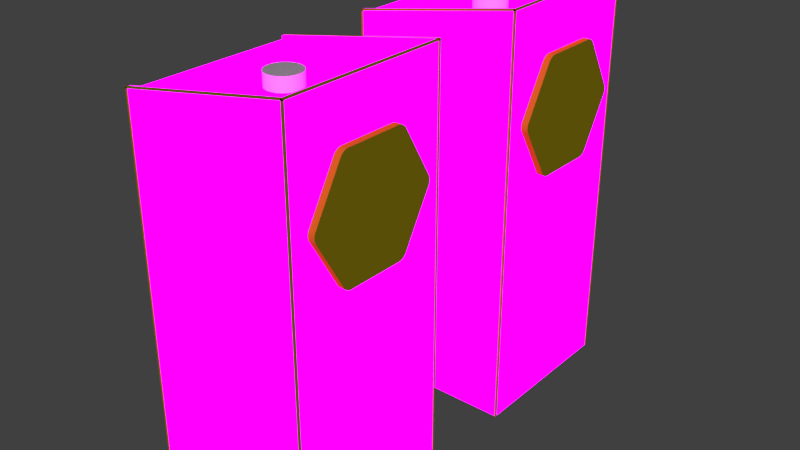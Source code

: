 # Source: podium.blend  (saved by Blender 2.78.0; exported with 4.5.12 LTS)
import bpy
from mathutils import Matrix  # noqa: F401  (used for matrix-valued properties, if any)

bpy.ops.wm.read_factory_settings(use_empty=True)
scene = bpy.context.scene
scene.name = 'Scene'

# ---- collections
col_collection_1 = bpy.data.collections.new('Collection 1'); scene.collection.children.link(col_collection_1)

# ---- images (referenced by path relative to the original .blend; pixels are not part of the script)
import os
ASSET_DIR = os.environ.get("B2B_ASSET_DIR", "")  # directory of the original .blend (textures are referenced by path, not embedded)
HERE = os.path.dirname(os.path.abspath(__file__))  # packed textures are extracted next to this script under _unpacked/

def load_image(name, relpath, width, height, colorspace="sRGB"):
    """Load a texture the original file referenced (path relative to the .blend, or extracted next to this script)."""
    p = next((c for c in (os.path.join(HERE, relpath), os.path.join(ASSET_DIR, relpath)) if relpath and os.path.exists(c)), "")
    if p:
        img = bpy.data.images.load(p, check_existing=True)
        img.name = name
    else:  # same state as the original file: an image datablock whose file is absent (Cycles renders it pink)
        img = bpy.data.images.new(name, width, height)
        img.source = "FILE"
        img.filepath = "//" + (relpath or name)
    img.colorspace_settings.name = colorspace
    return img
img_hilight = load_image('HiLight', 'lit3.png', 1024, 1024, 'sRGB')

# ---- materials (node trees are filled in below, after node groups)
mat_gold_001 = bpy.data.materials.new('Gold.001')
mat_gold_001.alpha_threshold = 0.0
mat_gold_001.diffuse_color = (0.4452, 0.3467, 0.01161, 1.0)
mat_gold_001.roughness = 0.5
mat_light = bpy.data.materials.new('Light')
mat_light.alpha_threshold = 0.0
mat_light.roughness = 0.5
mat_gold = bpy.data.materials.new('Gold')
mat_gold.alpha_threshold = 0.0
mat_gold.diffuse_color = (0.4452, 0.3467, 0.01161, 1.0)
mat_gold.roughness = 0.5

# ---- material node trees
mat_light.use_nodes = True; mat_light.node_tree.nodes.clear()
_N = mat_light.node_tree.nodes; _L = mat_light.node_tree.links
n0 = _N.new('ShaderNodeOutputMaterial'); n0.name = 'Material Output'; n0.location = (389, 319)
n1 = _N.new('ShaderNodeBsdfDiffuse'); n1.name = 'Diffuse BSDF'; n1.location = (153, 307)
n2 = _N.new('ShaderNodeEmission'); n2.name = 'Emission'; n2.location = (109, 447)
n2.inputs[1].default_value = 2.8
n3 = _N.new('ShaderNodeTexImage'); n3.name = 'Image Texture'; n3.location = (-152, 409)
n3.width = 140
n3.image = img_hilight
_L.new(n3.outputs[0], n2.inputs[0])
_L.new(n2.outputs[0], n0.inputs[0])
n0.is_active_output = True

# ---- world
world_world = bpy.data.worlds.new('World'); scene.world = world_world
world_world.color = (0.05088, 0.05088, 0.05088)
world_world.use_sun_shadow = False
world_world.sun_shadow_jitter_overblur = 0.0
world_world.cycles.sampling_method = 'MANUAL'

# ---- lights
light_lamp = bpy.data.lights.new('Lamp', 'SUN')
light_lamp.transmission_factor = 0.0
light_lamp.cutoff_distance = 30.0
light_lamp.angle = 0.1993
light_lamp.energy = 1.0
light_lamp.shadow_buffer_clip_start = 1.001
light_lamp.shadow_soft_size = 0.1
light_lamp.shadow_cascade_max_distance = 1000.0

# ---- meshes
me_cylinder_003 = bpy.data.meshes.new('Cylinder.003')
me_cylinder_003.from_pydata([(-0.06777, 0.9609, -1.0), (0.06777, 0.9609, -1.0), (-0.04792, 0.9697, -1.0), (-0.0248, 0.9752, -1.0), (3.725e-09, 0.9771, -1.0), (0.0248, 0.9752, -1.0), (0.04792, 0.9697, -1.0), (0.06777, 0.9609, 1.0), (-0.06777, 0.9609, 1.0), (0.04792, 0.9697, 1.0), (0.0248, 0.9752, 1.0), (3.725e-09, 0.9771, 1.0), (-0.0248, 0.9752, 1.0), (-0.04792, 0.9697, 1.0), (0.7983, 0.5391, -1.0), (0.866, 0.4217, -1.0), (0.8158, 0.5263, -1.0), (0.8321, 0.5091, -1.0), (0.8462, 0.4885, -1.0), (0.8569, 0.4661, -1.0), (0.8637, 0.4433, -1.0), (0.866, 0.4217, 1.0), (0.7983, 0.5391, 1.0), (0.8637, 0.4433, 1.0), (0.8569, 0.4661, 1.0), (0.8462, 0.4885, 1.0), (0.8321, 0.5091, 1.0), (0.8158, 0.5263, 1.0), (0.866, -0.4217, -1.0), (0.7983, -0.5391, -1.0), (0.8637, -0.4433, -1.0), (0.8569, -0.4661, -1.0), (0.8462, -0.4885, -1.0), (0.8321, -0.5091, -1.0), (0.8158, -0.5263, -1.0), (0.7983, -0.5391, 1.0), (0.866, -0.4217, 1.0), (0.8158, -0.5263, 1.0), (0.8321, -0.5091, 1.0), (0.8462, -0.4885, 1.0), (0.8569, -0.4661, 1.0), (0.8637, -0.4433, 1.0), (0.06777, -0.9609, -1.0), (-0.06777, -0.9609, -1.0), (0.04792, -0.9697, -1.0), (0.0248, -0.9752, -1.0), (-8.394e-08, -0.9771, -1.0), (-0.02481, -0.9752, -1.0), (-0.04792, -0.9697, -1.0), (-0.06777, -0.9609, 1.0), (0.06777, -0.9609, 1.0), (-0.04792, -0.9697, 1.0), (-0.02481, -0.9752, 1.0), (-8.767e-08, -0.9771, 1.0), (0.0248, -0.9752, 1.0), (0.04792, -0.9697, 1.0), (-0.7983, -0.5391, -1.0), (-0.866, -0.4217, -1.0), (-0.8158, -0.5263, -1.0), (-0.8321, -0.5091, -1.0), (-0.8462, -0.4885, -1.0), (-0.8569, -0.4661, -1.0), (-0.8637, -0.4433, -1.0), (-0.866, -0.4217, 1.0), (-0.7983, -0.5391, 1.0), (-0.8637, -0.4433, 1.0), (-0.8569, -0.4661, 1.0), (-0.8462, -0.4885, 1.0), (-0.8321, -0.5091, 1.0), (-0.8158, -0.5263, 1.0), (-0.866, 0.4217, -1.0), (-0.7983, 0.5391, -1.0), (-0.8637, 0.4433, -1.0), (-0.8569, 0.4661, -1.0), (-0.8462, 0.4885, -1.0), (-0.8321, 0.5091, -1.0), (-0.8158, 0.5263, -1.0), (-0.7983, 0.5391, 1.0), (-0.866, 0.4217, 1.0), (-0.8158, 0.5263, 1.0), (-0.8321, 0.5091, 1.0), (-0.8462, 0.4885, 1.0), (-0.8569, 0.4661, 1.0), (-0.8637, 0.4433, 1.0)], [], [(71, 77, 8, 0), (29, 35, 50, 42), (43, 49, 64, 56), (57, 63, 78, 70), (15, 21, 36, 28), (21, 23, 24, 25, 26, 27, 22, 7, 9, 10, 11, 12, 13, 8, 77, 79, 80, 81, 82, 83, 78, 63, 65, 66, 67, 68, 69, 64, 49, 51, 52, 53, 54, 55, 50, 35, 37, 38, 39, 40, 41, 36), (1, 7, 22, 14), (0, 8, 13, 2), (2, 13, 12, 3), (3, 12, 11, 4), (4, 11, 10, 5), (5, 10, 9, 6), (6, 9, 7, 1), (21, 15, 20, 23), (23, 20, 19, 24), (24, 19, 18, 25), (25, 18, 17, 26), (26, 17, 16, 27), (27, 16, 14, 22), (35, 29, 34, 37), (37, 34, 33, 38), (38, 33, 32, 39), (39, 32, 31, 40), (40, 31, 30, 41), (41, 30, 28, 36), (49, 43, 48, 51), (51, 48, 47, 52), (52, 47, 46, 53), (53, 46, 45, 54), (54, 45, 44, 55), (55, 44, 42, 50), (63, 57, 62, 65), (65, 62, 61, 66), (66, 61, 60, 67), (67, 60, 59, 68), (68, 59, 58, 69), (69, 58, 56, 64), (77, 71, 76, 79), (79, 76, 75, 80), (80, 75, 74, 81), (81, 74, 73, 82), (82, 73, 72, 83), (83, 72, 70, 78), (0, 2, 3, 4, 5, 6, 1, 14, 16, 17, 18, 19, 20, 15, 28, 30, 31, 32, 33, 34, 29, 42, 44, 45, 46, 47, 48, 43, 56, 58, 59, 60, 61, 62, 57, 70, 72, 73, 74, 75, 76, 71)])
me_cylinder_003.materials.append(mat_gold_001)
me_cylinder_003.use_remesh_preserve_volume = False
me_cylinder_003.use_remesh_preserve_attributes = False
me_cylinder_003.use_mirror_vertex_groups = False
me_cylinder_003.update()
me_cube_018 = bpy.data.meshes.new('Cube.018')
me_cube_018.from_pydata([(-1.0, -1.0, -1.0), (-1.0, -1.0, 1.25), (-1.0, 1.0, -1.0), (-1.0, 1.0, 1.25), (1.0, -1.0, -1.0), (1.0, -1.0, 1.25), (1.0, 1.0, -1.0), (1.0, 1.0, 1.25), (0.96, -1.0, 1.25), (0.96, -1.0, 1.45), (0.96, 1.0, 1.25), (0.96, 1.0, 1.45), (1.0, -1.0, 1.25), (1.0, -1.0, 1.45), (1.0, 1.0, 1.25), (1.0, 1.0, 1.45), (-1.0, 0.96, 1.25), (-1.0, 0.96, 1.27), (-1.0, 1.0, 1.25), (-1.0, 1.0, 1.27), (0.96, 0.96, 1.25), (0.96, 0.96, 1.45), (0.96, 1.0, 1.25), (0.96, 1.0, 1.45), (-1.0, -1.0, 1.25), (-1.0, -1.0, 1.27), (-1.0, -0.96, 1.25), (-1.0, -0.96, 1.27), (0.96, -1.0, 1.25), (0.96, -1.0, 1.45), (0.96, -0.96, 1.25), (0.96, -0.96, 1.45)], [], [(0, 1, 3, 2), (2, 6, 4, 0), (7, 3, 1, 5), (8, 9, 11, 10), (4, 6, 15, 13), (10, 14, 12, 8), (15, 11, 9, 13), (16, 17, 19, 18), (6, 2, 19, 15), (22, 23, 21, 20), (20, 21, 17, 16), (18, 22, 20, 16), (23, 19, 17, 21), (24, 25, 27, 26), (26, 27, 31, 30), (30, 31, 29, 28), (26, 30, 28, 24), (31, 27, 25, 29), (0, 4, 13, 25)])
me_cube_018.polygons.foreach_set('material_index', [0, 0, 0, 1, 0, 1, 1, 2, 1, 2, 2, 2, 2, 3, 3, 3, 3, 3, 0])
_uv = me_cube_018.uv_layers.new(name='UVMap')
_uv.uv.foreach_set('vector', [0.6579, 0.3431, 0.6579, 0.0146, 0.9503, 0.0146, 0.9503, 0.3431, 0.9503, 0.6642, 0.6579, 0.6642, 0.6579, 0.3723, 0.9503, 0.3723, 0.6287, 0.6934, 0.3366, 0.6934, 0.3366, 0.4015, 0.6287, 0.4015, 0.6871, 0.9854, 0.6579, 0.9854, 0.6579, 0.6934, 0.6871, 0.6934, 0.307, 0.3723, 0.01462, 0.3723, 0.01462, 0.0146, 0.307, 0.0146, 0.9795, 0.0146, 0.9854, 0.0146, 0.9854, 0.3066, 0.9795, 0.3066, 0.9795, 0.3358, 0.9854, 0.3358, 0.9854, 0.6277, 0.9795, 0.6277, 0.4418, 0.7285, 0.4389, 0.7285, 0.4389, 0.7226, 0.4418, 0.7226, 0.6287, 0.3723, 0.3363, 0.3723, 0.3363, 0.04088, 0.6287, 0.0146, 0.3775, 0.7226, 0.3775, 0.7518, 0.3717, 0.7518, 0.3717, 0.7226, 0.7749, 0.6934, 0.8041, 0.6934, 0.7778, 0.9796, 0.7749, 0.9796, 0.9386, 0.9796, 0.9386, 0.6934, 0.9444, 0.6934, 0.9444, 0.9796, 0.8392, 0.6934, 0.8392, 0.9805, 0.8333, 0.9805, 0.8333, 0.6934, 0.4097, 0.7285, 0.4067, 0.7285, 0.4067, 0.7226, 0.4097, 0.7226, 0.7456, 0.9796, 0.7427, 0.9796, 0.7164, 0.6934, 0.7456, 0.6934, 0.3366, 0.7518, 0.3366, 0.7226, 0.3424, 0.7226, 0.3424, 0.7518, 0.9094, 0.6934, 0.9094, 0.9796, 0.9035, 0.9796, 0.9035, 0.6934, 0.8684, 0.9805, 0.8684, 0.6934, 0.8743, 0.6934, 0.8743, 0.9805, 0.307, 0.7591, 0.01462, 0.7591, 0.01462, 0.4015, 0.307, 0.4277])
me_cube_018.materials.append(mat_light)
me_cube_018.materials.append(mat_light)
me_cube_018.materials.append(mat_light)
me_cube_018.materials.append(mat_light)
me_cube_018.use_remesh_preserve_volume = False
me_cube_018.use_remesh_preserve_attributes = False
me_cube_018.use_mirror_vertex_groups = False
me_cube_018.update()
me_cube_017 = bpy.data.meshes.new('Cube.017')
me_cube_017.from_pydata([(-1.0, -1.0, -1.0), (-1.0, -1.0, 1.0), (-1.0, 1.0, -1.0), (-1.0, 1.0, 1.0), (1.0, -1.0, -1.0), (1.0, -1.0, 1.0), (1.0, 1.0, -1.0), (1.0, 1.0, 1.0)], [], [(0, 1, 3, 2), (2, 3, 7, 6), (6, 7, 5, 4), (4, 5, 1, 0), (2, 6, 4, 0), (7, 3, 1, 5)])
me_cube_017.materials.append(mat_gold)
me_cube_017.use_remesh_preserve_volume = False
me_cube_017.use_remesh_preserve_attributes = False
me_cube_017.use_mirror_vertex_groups = False
me_cube_017.update()
me_cube_016 = bpy.data.meshes.new('Cube.016')
me_cube_016.from_pydata([(-1.0, -1.0, -1.0), (-1.0, -1.0, 1.0), (-1.0, 1.0, -1.0), (-1.0, 1.0, 1.0), (1.0, -1.0, -1.0), (1.0, -1.0, 1.0), (1.0, 1.0, -1.0), (1.0, 1.0, 1.0)], [], [(0, 1, 3, 2), (2, 3, 7, 6), (6, 7, 5, 4), (4, 5, 1, 0), (2, 6, 4, 0), (7, 3, 1, 5)])
me_cube_016.materials.append(mat_gold)
me_cube_016.use_remesh_preserve_volume = False
me_cube_016.use_remesh_preserve_attributes = False
me_cube_016.use_mirror_vertex_groups = False
me_cube_016.update()
me_cube_015 = bpy.data.meshes.new('Cube.015')
me_cube_015.from_pydata([(-1.0, -1.0, -1.0), (-1.0, -1.0, 1.0), (-1.0, 1.0, -1.0), (-1.0, 1.0, 1.0), (1.0, -1.0, -1.0), (1.0, -1.0, 1.0), (1.0, 1.0, -1.0), (1.0, 1.0, 1.0)], [], [(0, 1, 3, 2), (2, 3, 7, 6), (6, 7, 5, 4), (4, 5, 1, 0), (2, 6, 4, 0), (7, 3, 1, 5)])
me_cube_015.materials.append(mat_gold)
me_cube_015.use_remesh_preserve_volume = False
me_cube_015.use_remesh_preserve_attributes = False
me_cube_015.use_mirror_vertex_groups = False
me_cube_015.update()
me_cube_014 = bpy.data.meshes.new('Cube.014')
me_cube_014.from_pydata([(-1.0, -1.0, -1.0), (-1.0, -1.0, 1.0), (-1.0, 1.0, -1.0), (-1.0, 1.0, 1.0), (1.0, -1.0, -1.0), (1.0, -1.0, 1.0), (1.0, 1.0, -1.0), (1.0, 1.0, 1.0)], [], [(0, 1, 3, 2), (2, 3, 7, 6), (6, 7, 5, 4), (4, 5, 1, 0), (2, 6, 4, 0), (7, 3, 1, 5)])
me_cube_014.materials.append(mat_gold)
me_cube_014.use_remesh_preserve_volume = False
me_cube_014.use_remesh_preserve_attributes = False
me_cube_014.use_mirror_vertex_groups = False
me_cube_014.update()
me_cube_013 = bpy.data.meshes.new('Cube.013')
me_cube_013.from_pydata([(-1.0, -1.0, -1.0), (-1.0, -1.0, 1.0), (-1.0, 1.0, -1.0), (-1.0, 1.0, 1.0), (1.0, -1.0, -1.0), (1.0, -1.0, 1.0), (1.0, 1.0, -1.0), (1.0, 1.0, 1.0)], [], [(0, 1, 3, 2), (2, 3, 7, 6), (6, 7, 5, 4), (4, 5, 1, 0), (2, 6, 4, 0), (7, 3, 1, 5)])
me_cube_013.materials.append(mat_gold)
me_cube_013.use_remesh_preserve_volume = False
me_cube_013.use_remesh_preserve_attributes = False
me_cube_013.use_mirror_vertex_groups = False
me_cube_013.update()
me_cube_012 = bpy.data.meshes.new('Cube.012')
me_cube_012.from_pydata([(-1.0, -1.0, -1.0), (-1.0, -1.0, 1.0), (-1.0, 1.0, -1.0), (-1.0, 1.0, 1.0), (1.0, -1.0, -1.0), (1.0, -1.0, 1.0), (1.0, 1.0, -1.0), (1.0, 1.0, 1.0)], [], [(0, 1, 3, 2), (2, 3, 7, 6), (6, 7, 5, 4), (4, 5, 1, 0), (2, 6, 4, 0), (7, 3, 1, 5)])
me_cube_012.materials.append(mat_gold)
me_cube_012.use_remesh_preserve_volume = False
me_cube_012.use_remesh_preserve_attributes = False
me_cube_012.use_mirror_vertex_groups = False
me_cube_012.update()
me_cube_011 = bpy.data.meshes.new('Cube.011')
me_cube_011.from_pydata([(-1.0, -1.0, -1.0), (-1.0, -1.0, 1.0), (-1.0, 1.0, -1.0), (-1.0, 1.0, 1.0), (1.0, -1.0, -1.0), (1.0, -1.0, 1.0), (1.0, 1.0, -1.0), (1.0, 1.0, 1.0)], [], [(0, 1, 3, 2), (2, 3, 7, 6), (6, 7, 5, 4), (4, 5, 1, 0), (2, 6, 4, 0), (7, 3, 1, 5)])
me_cube_011.materials.append(mat_gold)
me_cube_011.use_remesh_preserve_volume = False
me_cube_011.use_remesh_preserve_attributes = False
me_cube_011.use_mirror_vertex_groups = False
me_cube_011.update()
me_cylinder_001 = bpy.data.meshes.new('Cylinder.001')
me_cylinder_001.from_pydata([(0.0, 1.0, -1.0), (0.0, 1.0, 1.0), (0.1951, 0.9808, -1.0), (0.1951, 0.9808, 1.0), (0.3827, 0.9239, -1.0), (0.3827, 0.9239, 1.0), (0.5556, 0.8315, -1.0), (0.5556, 0.8315, 1.0), (0.7071, 0.7071, -1.0), (0.7071, 0.7071, 1.0), (0.8315, 0.5556, -1.0), (0.8315, 0.5556, 1.0), (0.9239, 0.3827, -1.0), (0.9239, 0.3827, 1.0), (0.9808, 0.1951, -1.0), (0.9808, 0.1951, 1.0), (1.0, 7.55e-08, -1.0), (1.0, 7.55e-08, 1.0), (0.9808, -0.1951, -1.0), (0.9808, -0.1951, 1.0), (0.9239, -0.3827, -1.0), (0.9239, -0.3827, 1.0), (0.8315, -0.5556, -1.0), (0.8315, -0.5556, 1.0), (0.7071, -0.7071, -1.0), (0.7071, -0.7071, 1.0), (0.5556, -0.8315, -1.0), (0.5556, -0.8315, 1.0), (0.3827, -0.9239, -1.0), (0.3827, -0.9239, 1.0), (0.1951, -0.9808, -1.0), (0.1951, -0.9808, 1.0), (-3.258e-07, -1.0, -1.0), (-3.258e-07, -1.0, 1.0), (-0.1951, -0.9808, -1.0), (-0.1951, -0.9808, 1.0), (-0.3827, -0.9239, -1.0), (-0.3827, -0.9239, 1.0), (-0.5556, -0.8315, -1.0), (-0.5556, -0.8315, 1.0), (-0.7071, -0.7071, -1.0), (-0.7071, -0.7071, 1.0), (-0.8315, -0.5556, -1.0), (-0.8315, -0.5556, 1.0), (-0.9239, -0.3827, -1.0), (-0.9239, -0.3827, 1.0), (-0.9808, -0.1951, -1.0), (-0.9808, -0.1951, 1.0), (-1.0, 9.656e-07, -1.0), (-1.0, 9.656e-07, 1.0), (-0.9808, 0.1951, -1.0), (-0.9808, 0.1951, 1.0), (-0.9239, 0.3827, -1.0), (-0.9239, 0.3827, 1.0), (-0.8315, 0.5556, -1.0), (-0.8315, 0.5556, 1.0), (-0.7071, 0.7071, -1.0), (-0.7071, 0.7071, 1.0), (-0.5556, 0.8315, -1.0), (-0.5556, 0.8315, 1.0), (-0.3827, 0.9239, -1.0), (-0.3827, 0.9239, 1.0), (-0.1951, 0.9808, -1.0), (-0.1951, 0.9808, 1.0)], [], [(0, 1, 3, 2), (2, 3, 5, 4), (4, 5, 7, 6), (6, 7, 9, 8), (8, 9, 11, 10), (10, 11, 13, 12), (12, 13, 15, 14), (14, 15, 17, 16), (16, 17, 19, 18), (18, 19, 21, 20), (20, 21, 23, 22), (22, 23, 25, 24), (24, 25, 27, 26), (26, 27, 29, 28), (28, 29, 31, 30), (30, 31, 33, 32), (32, 33, 35, 34), (34, 35, 37, 36), (36, 37, 39, 38), (38, 39, 41, 40), (40, 41, 43, 42), (42, 43, 45, 44), (44, 45, 47, 46), (46, 47, 49, 48), (48, 49, 51, 50), (50, 51, 53, 52), (52, 53, 55, 54), (54, 55, 57, 56), (56, 57, 59, 58), (58, 59, 61, 60), (3, 1, 63, 61, 59, 57, 55, 53, 51, 49, 47, 45, 43, 41, 39, 37, 35, 33, 31, 29, 27, 25, 23, 21, 19, 17, 15, 13, 11, 9, 7, 5), (60, 61, 63, 62), (62, 63, 1, 0), (0, 2, 4, 6, 8, 10, 12, 14, 16, 18, 20, 22, 24, 26, 28, 30, 32, 34, 36, 38, 40, 42, 44, 46, 48, 50, 52, 54, 56, 58, 60, 62)])
me_cylinder_001.use_remesh_preserve_volume = False
me_cylinder_001.use_remesh_preserve_attributes = False
me_cylinder_001.use_mirror_vertex_groups = False
me_cylinder_001.update()
me_cylinder = bpy.data.meshes.new('Cylinder')
me_cylinder.from_pydata([(0.0, 1.0, -1.0), (0.0, 1.0, 1.0), (0.1951, 0.9808, -1.0), (0.1951, 0.9808, 1.0), (0.3827, 0.9239, -1.0), (0.3827, 0.9239, 1.0), (0.5556, 0.8315, -1.0), (0.5556, 0.8315, 1.0), (0.7071, 0.7071, -1.0), (0.7071, 0.7071, 1.0), (0.8315, 0.5556, -1.0), (0.8315, 0.5556, 1.0), (0.9239, 0.3827, -1.0), (0.9239, 0.3827, 1.0), (0.9808, 0.1951, -1.0), (0.9808, 0.1951, 1.0), (1.0, 7.55e-08, -1.0), (1.0, 7.55e-08, 1.0), (0.9808, -0.1951, -1.0), (0.9808, -0.1951, 1.0), (0.9239, -0.3827, -1.0), (0.9239, -0.3827, 1.0), (0.8315, -0.5556, -1.0), (0.8315, -0.5556, 1.0), (0.7071, -0.7071, -1.0), (0.7071, -0.7071, 1.0), (0.5556, -0.8315, -1.0), (0.5556, -0.8315, 1.0), (0.3827, -0.9239, -1.0), (0.3827, -0.9239, 1.0), (0.1951, -0.9808, -1.0), (0.1951, -0.9808, 1.0), (-3.258e-07, -1.0, -1.0), (-3.258e-07, -1.0, 1.0), (-0.1951, -0.9808, -1.0), (-0.1951, -0.9808, 1.0), (-0.3827, -0.9239, -1.0), (-0.3827, -0.9239, 1.0), (-0.5556, -0.8315, -1.0), (-0.5556, -0.8315, 1.0), (-0.7071, -0.7071, -1.0), (-0.7071, -0.7071, 1.0), (-0.8315, -0.5556, -1.0), (-0.8315, -0.5556, 1.0), (-0.9239, -0.3827, -1.0), (-0.9239, -0.3827, 1.0), (-0.9808, -0.1951, -1.0), (-0.9808, -0.1951, 1.0), (-1.0, 9.656e-07, -1.0), (-1.0, 9.656e-07, 1.0), (-0.9808, 0.1951, -1.0), (-0.9808, 0.1951, 1.0), (-0.9239, 0.3827, -1.0), (-0.9239, 0.3827, 1.0), (-0.8315, 0.5556, -1.0), (-0.8315, 0.5556, 1.0), (-0.7071, 0.7071, -1.0), (-0.7071, 0.7071, 1.0), (-0.5556, 0.8315, -1.0), (-0.5556, 0.8315, 1.0), (-0.3827, 0.9239, -1.0), (-0.3827, 0.9239, 1.0), (-0.1951, 0.9808, -1.0), (-0.1951, 0.9808, 1.0)], [], [(0, 1, 3, 2), (2, 3, 5, 4), (4, 5, 7, 6), (6, 7, 9, 8), (8, 9, 11, 10), (10, 11, 13, 12), (12, 13, 15, 14), (14, 15, 17, 16), (16, 17, 19, 18), (18, 19, 21, 20), (20, 21, 23, 22), (22, 23, 25, 24), (24, 25, 27, 26), (26, 27, 29, 28), (28, 29, 31, 30), (30, 31, 33, 32), (32, 33, 35, 34), (34, 35, 37, 36), (36, 37, 39, 38), (38, 39, 41, 40), (40, 41, 43, 42), (42, 43, 45, 44), (44, 45, 47, 46), (46, 47, 49, 48), (48, 49, 51, 50), (50, 51, 53, 52), (52, 53, 55, 54), (54, 55, 57, 56), (56, 57, 59, 58), (58, 59, 61, 60), (3, 1, 63, 61, 59, 57, 55, 53, 51, 49, 47, 45, 43, 41, 39, 37, 35, 33, 31, 29, 27, 25, 23, 21, 19, 17, 15, 13, 11, 9, 7, 5), (60, 61, 63, 62), (62, 63, 1, 0), (0, 2, 4, 6, 8, 10, 12, 14, 16, 18, 20, 22, 24, 26, 28, 30, 32, 34, 36, 38, 40, 42, 44, 46, 48, 50, 52, 54, 56, 58, 60, 62)])
me_cylinder.use_remesh_preserve_volume = False
me_cylinder.use_remesh_preserve_attributes = False
me_cylinder.use_mirror_vertex_groups = False
me_cylinder.update()
me_cube_010 = bpy.data.meshes.new('Cube.010')
me_cube_010.from_pydata([(-1.0, -1.0, -1.0), (-1.0, -1.0, 1.0), (-1.0, 1.0, -1.0), (-1.0, 1.0, 1.0), (1.0, -1.0, -1.0), (1.0, -1.0, 1.0), (1.0, 1.0, -1.0), (1.0, 1.0, 1.0)], [], [(0, 1, 3, 2), (2, 3, 7, 6), (6, 7, 5, 4), (4, 5, 1, 0), (2, 6, 4, 0), (7, 3, 1, 5)])
me_cube_010.materials.append(mat_gold)
me_cube_010.use_remesh_preserve_volume = False
me_cube_010.use_remesh_preserve_attributes = False
me_cube_010.use_mirror_vertex_groups = False
me_cube_010.update()
me_cube_009 = bpy.data.meshes.new('Cube.009')
me_cube_009.from_pydata([(-1.0, -1.0, -1.0), (-1.0, -1.0, 1.0), (-1.0, 1.0, -1.0), (-1.0, 1.0, 1.0), (1.0, -1.0, -1.0), (1.0, -1.0, 1.0), (1.0, 1.0, -1.0), (1.0, 1.0, 1.0)], [], [(0, 1, 3, 2), (2, 3, 7, 6), (6, 7, 5, 4), (4, 5, 1, 0), (2, 6, 4, 0), (7, 3, 1, 5)])
me_cube_009.materials.append(mat_gold)
me_cube_009.use_remesh_preserve_volume = False
me_cube_009.use_remesh_preserve_attributes = False
me_cube_009.use_mirror_vertex_groups = False
me_cube_009.update()
me_cube_008 = bpy.data.meshes.new('Cube.008')
me_cube_008.from_pydata([(-1.0, -1.0, -1.0), (-1.0, -1.0, 1.0), (-1.0, 1.0, -1.0), (-1.0, 1.0, 1.0), (1.0, -1.0, -1.0), (1.0, -1.0, 1.0), (1.0, 1.0, -1.0), (1.0, 1.0, 1.0)], [], [(0, 1, 3, 2), (2, 3, 7, 6), (6, 7, 5, 4), (4, 5, 1, 0), (2, 6, 4, 0), (7, 3, 1, 5)])
me_cube_008.materials.append(mat_gold)
me_cube_008.use_remesh_preserve_volume = False
me_cube_008.use_remesh_preserve_attributes = False
me_cube_008.use_mirror_vertex_groups = False
me_cube_008.update()
me_cube_007 = bpy.data.meshes.new('Cube.007')
me_cube_007.from_pydata([(-1.0, -1.0, -1.0), (-1.0, -1.0, 1.0), (-1.0, 1.0, -1.0), (-1.0, 1.0, 1.0), (1.0, -1.0, -1.0), (1.0, -1.0, 1.0), (1.0, 1.0, -1.0), (1.0, 1.0, 1.0)], [], [(0, 1, 3, 2), (2, 3, 7, 6), (6, 7, 5, 4), (4, 5, 1, 0), (2, 6, 4, 0), (7, 3, 1, 5)])
me_cube_007.materials.append(mat_gold)
me_cube_007.use_remesh_preserve_volume = False
me_cube_007.use_remesh_preserve_attributes = False
me_cube_007.use_mirror_vertex_groups = False
me_cube_007.update()
me_cube_002 = bpy.data.meshes.new('Cube.002')
me_cube_002.from_pydata([(-1.0, -1.0, -1.0), (-1.0, -1.0, 1.0), (-1.0, 1.0, -1.0), (-1.0, 1.0, 1.0), (1.0, -1.0, -1.0), (1.0, -1.0, 1.0), (1.0, 1.0, -1.0), (1.0, 1.0, 1.0)], [], [(0, 1, 3, 2), (2, 3, 7, 6), (6, 7, 5, 4), (4, 5, 1, 0), (2, 6, 4, 0), (7, 3, 1, 5)])
me_cube_002.materials.append(mat_gold)
me_cube_002.use_remesh_preserve_volume = False
me_cube_002.use_remesh_preserve_attributes = False
me_cube_002.use_mirror_vertex_groups = False
me_cube_002.update()
me_cube_001 = bpy.data.meshes.new('Cube.001')
me_cube_001.from_pydata([(-1.0, -1.0, -1.0), (-1.0, -1.0, 1.0), (-1.0, 1.0, -1.0), (-1.0, 1.0, 1.0), (1.0, -1.0, -1.0), (1.0, -1.0, 1.0), (1.0, 1.0, -1.0), (1.0, 1.0, 1.0)], [], [(0, 1, 3, 2), (2, 3, 7, 6), (6, 7, 5, 4), (4, 5, 1, 0), (2, 6, 4, 0), (7, 3, 1, 5)])
me_cube_001.materials.append(mat_gold)
me_cube_001.use_remesh_preserve_volume = False
me_cube_001.use_remesh_preserve_attributes = False
me_cube_001.use_mirror_vertex_groups = False
me_cube_001.update()
me_cube = bpy.data.meshes.new('Cube')
me_cube.from_pydata([(-1.0, -1.0, -1.0), (-1.0, -1.0, 1.0), (-1.0, 1.0, -1.0), (-1.0, 1.0, 1.0), (1.0, -1.0, -1.0), (1.0, -1.0, 1.0), (1.0, 1.0, -1.0), (1.0, 1.0, 1.0)], [], [(0, 1, 3, 2), (2, 3, 7, 6), (6, 7, 5, 4), (4, 5, 1, 0), (2, 6, 4, 0), (7, 3, 1, 5)])
me_cube.materials.append(mat_gold)
me_cube.use_remesh_preserve_volume = False
me_cube.use_remesh_preserve_attributes = False
me_cube.use_mirror_vertex_groups = False
me_cube.update()
me_cube_006 = bpy.data.meshes.new('Cube.006')
me_cube_006.from_pydata([(1.0, -0.88, 1.19), (1.0, -0.88, 1.39), (1.0, 0.88, 1.19), (1.0, 0.88, 1.39), (1.04, -0.88, 1.19), (1.04, -0.88, 1.39), (1.04, 0.88, 1.19), (1.04, 0.88, 1.39), (-1.0, -1.0, -1.0), (-1.0, -1.0, 1.25), (-1.0, 1.0, -1.0), (-1.0, 1.0, 1.25), (1.0, -1.0, -1.0), (1.0, -1.0, 1.25), (1.0, 1.0, -1.0), (1.0, 1.0, 1.25), (0.96, -1.0, 1.25), (0.96, -1.0, 1.45), (0.96, 1.0, 1.25), (0.96, 1.0, 1.45), (1.0, -1.0, 1.25), (1.0, -1.0, 1.45), (1.0, 1.0, 1.25), (1.0, 1.0, 1.45), (-1.0, 0.96, 1.25), (-1.0, 0.96, 1.27), (-1.0, 1.0, 1.25), (-1.0, 1.0, 1.27), (0.96, 0.96, 1.25), (0.96, 0.96, 1.45), (0.96, 1.0, 1.25), (0.96, 1.0, 1.45), (-1.0, -1.0, 1.25), (-1.0, -1.0, 1.27), (-1.0, -0.96, 1.25), (-1.0, -0.96, 1.27), (0.96, -1.0, 1.25), (0.96, -1.0, 1.45), (0.96, -0.96, 1.25), (0.96, -0.96, 1.45)], [], [(2, 3, 7, 6), (6, 7, 5, 4), (4, 5, 1, 0), (2, 6, 4, 0), (7, 3, 1, 5), (8, 9, 11, 10), (10, 14, 12, 8), (15, 11, 9, 13), (16, 17, 19, 18), (12, 14, 23, 21), (18, 22, 20, 16), (23, 19, 17, 21), (24, 25, 27, 26), (14, 10, 27, 23), (30, 31, 29, 28), (28, 29, 25, 24), (26, 30, 28, 24), (31, 27, 25, 29), (32, 33, 35, 34), (34, 35, 39, 38), (38, 39, 37, 36), (34, 38, 36, 32), (39, 35, 33, 37), (8, 12, 21, 33)])
_uv = me_cube_006.uv_layers.new(name='UVMap')
_uv.uv.foreach_set('vector', [0.5031, 0.7518, 0.5031, 0.7226, 0.5088, 0.7226, 0.5088, 0.7518, 0.8477, 0.9504, 0.819, 0.9504, 0.819, 0.6934, 0.8477, 0.6934, 0.3996, 0.7518, 0.3996, 0.7226, 0.4054, 0.7226, 0.4054, 0.7518, 0.3307, 0.7226, 0.3364, 0.7226, 0.3364, 0.9796, 0.3307, 0.9796, 0.3651, 0.7226, 0.3709, 0.7226, 0.3709, 0.9796, 0.3651, 0.9796, 0.6466, 0.3431, 0.6466, 0.0146, 0.9339, 0.0146, 0.9339, 0.3431, 0.9339, 0.6642, 0.6466, 0.6642, 0.6466, 0.3723, 0.9339, 0.3723, 0.3307, 0.4015, 0.6178, 0.4015, 0.6178, 0.6934, 0.3307, 0.6934, 0.6753, 0.9854, 0.6466, 0.9854, 0.6466, 0.6934, 0.6753, 0.6934, 0.3017, 0.3723, 0.01437, 0.3723, 0.01437, 0.0146, 0.3017, 0.0146, 0.9626, 0.0146, 0.9684, 0.0146, 0.9684, 0.3066, 0.9626, 0.3066, 0.9626, 0.3358, 0.9684, 0.3358, 0.9684, 0.6277, 0.9626, 0.6277, 0.572, 0.7285, 0.5692, 0.7285, 0.5692, 0.7226, 0.572, 0.7226, 0.6178, 0.3723, 0.3305, 0.3723, 0.3305, 0.04088, 0.6178, 0.0146, 0.4743, 0.7226, 0.4743, 0.7518, 0.4686, 0.7518, 0.4686, 0.7226, 0.7615, 0.6934, 0.7902, 0.6934, 0.7644, 0.9796, 0.7615, 0.9796, 0.9799, 0.9796, 0.9799, 0.6934, 0.9856, 0.6934, 0.9856, 0.9796, 0.9109, 0.9803, 0.9109, 0.6934, 0.9167, 0.6934, 0.9167, 0.9803, 0.5404, 0.7285, 0.5375, 0.7285, 0.5375, 0.7226, 0.5404, 0.7226, 0.7328, 0.9796, 0.7299, 0.9796, 0.704, 0.6934, 0.7328, 0.6934, 0.4341, 0.7518, 0.4341, 0.7226, 0.4398, 0.7226, 0.4398, 0.7518, 0.9511, 0.6934, 0.9511, 0.9796, 0.9454, 0.9796, 0.9454, 0.6934, 0.8764, 0.9803, 0.8764, 0.6934, 0.8822, 0.6934, 0.8822, 0.9803, 0.3017, 0.7591, 0.01437, 0.7591, 0.01437, 0.4015, 0.3017, 0.4277])
me_cube_006.materials.append(mat_light)
me_cube_006.materials.append(mat_light)
me_cube_006.materials.append(mat_light)
me_cube_006.materials.append(mat_light)
me_cube_006.use_remesh_preserve_volume = False
me_cube_006.use_remesh_preserve_attributes = False
me_cube_006.use_mirror_vertex_groups = False
me_cube_006.update()
me_cylinder_002 = bpy.data.meshes.new('Cylinder.002')
me_cylinder_002.from_pydata([(-0.06777, 0.9609, -1.0), (0.06777, 0.9609, -1.0), (-0.04792, 0.9697, -1.0), (-0.0248, 0.9752, -1.0), (3.725e-09, 0.9771, -1.0), (0.0248, 0.9752, -1.0), (0.04792, 0.9697, -1.0), (0.06777, 0.9609, 1.0), (-0.06777, 0.9609, 1.0), (0.04792, 0.9697, 1.0), (0.0248, 0.9752, 1.0), (3.725e-09, 0.9771, 1.0), (-0.0248, 0.9752, 1.0), (-0.04792, 0.9697, 1.0), (0.7983, 0.5391, -1.0), (0.866, 0.4217, -1.0), (0.8158, 0.5263, -1.0), (0.8321, 0.5091, -1.0), (0.8462, 0.4885, -1.0), (0.8569, 0.4661, -1.0), (0.8637, 0.4433, -1.0), (0.866, 0.4217, 1.0), (0.7983, 0.5391, 1.0), (0.8637, 0.4433, 1.0), (0.8569, 0.4661, 1.0), (0.8462, 0.4885, 1.0), (0.8321, 0.5091, 1.0), (0.8158, 0.5263, 1.0), (0.866, -0.4217, -1.0), (0.7983, -0.5391, -1.0), (0.8637, -0.4433, -1.0), (0.8569, -0.4661, -1.0), (0.8462, -0.4885, -1.0), (0.8321, -0.5091, -1.0), (0.8158, -0.5263, -1.0), (0.7983, -0.5391, 1.0), (0.866, -0.4217, 1.0), (0.8158, -0.5263, 1.0), (0.8321, -0.5091, 1.0), (0.8462, -0.4885, 1.0), (0.8569, -0.4661, 1.0), (0.8637, -0.4433, 1.0), (0.06777, -0.9609, -1.0), (-0.06777, -0.9609, -1.0), (0.04792, -0.9697, -1.0), (0.0248, -0.9752, -1.0), (-8.394e-08, -0.9771, -1.0), (-0.02481, -0.9752, -1.0), (-0.04792, -0.9697, -1.0), (-0.06777, -0.9609, 1.0), (0.06777, -0.9609, 1.0), (-0.04792, -0.9697, 1.0), (-0.02481, -0.9752, 1.0), (-8.767e-08, -0.9771, 1.0), (0.0248, -0.9752, 1.0), (0.04792, -0.9697, 1.0), (-0.7983, -0.5391, -1.0), (-0.866, -0.4217, -1.0), (-0.8158, -0.5263, -1.0), (-0.8321, -0.5091, -1.0), (-0.8462, -0.4885, -1.0), (-0.8569, -0.4661, -1.0), (-0.8637, -0.4433, -1.0), (-0.866, -0.4217, 1.0), (-0.7983, -0.5391, 1.0), (-0.8637, -0.4433, 1.0), (-0.8569, -0.4661, 1.0), (-0.8462, -0.4885, 1.0), (-0.8321, -0.5091, 1.0), (-0.8158, -0.5263, 1.0), (-0.866, 0.4217, -1.0), (-0.7983, 0.5391, -1.0), (-0.8637, 0.4433, -1.0), (-0.8569, 0.4661, -1.0), (-0.8462, 0.4885, -1.0), (-0.8321, 0.5091, -1.0), (-0.8158, 0.5263, -1.0), (-0.7983, 0.5391, 1.0), (-0.866, 0.4217, 1.0), (-0.8158, 0.5263, 1.0), (-0.8321, 0.5091, 1.0), (-0.8462, 0.4885, 1.0), (-0.8569, 0.4661, 1.0), (-0.8637, 0.4433, 1.0)], [], [(71, 77, 8, 0), (29, 35, 50, 42), (43, 49, 64, 56), (57, 63, 78, 70), (15, 21, 36, 28), (21, 23, 24, 25, 26, 27, 22, 7, 9, 10, 11, 12, 13, 8, 77, 79, 80, 81, 82, 83, 78, 63, 65, 66, 67, 68, 69, 64, 49, 51, 52, 53, 54, 55, 50, 35, 37, 38, 39, 40, 41, 36), (1, 7, 22, 14), (0, 8, 13, 2), (2, 13, 12, 3), (3, 12, 11, 4), (4, 11, 10, 5), (5, 10, 9, 6), (6, 9, 7, 1), (21, 15, 20, 23), (23, 20, 19, 24), (24, 19, 18, 25), (25, 18, 17, 26), (26, 17, 16, 27), (27, 16, 14, 22), (35, 29, 34, 37), (37, 34, 33, 38), (38, 33, 32, 39), (39, 32, 31, 40), (40, 31, 30, 41), (41, 30, 28, 36), (49, 43, 48, 51), (51, 48, 47, 52), (52, 47, 46, 53), (53, 46, 45, 54), (54, 45, 44, 55), (55, 44, 42, 50), (63, 57, 62, 65), (65, 62, 61, 66), (66, 61, 60, 67), (67, 60, 59, 68), (68, 59, 58, 69), (69, 58, 56, 64), (77, 71, 76, 79), (79, 76, 75, 80), (80, 75, 74, 81), (81, 74, 73, 82), (82, 73, 72, 83), (83, 72, 70, 78), (0, 2, 3, 4, 5, 6, 1, 14, 16, 17, 18, 19, 20, 15, 28, 30, 31, 32, 33, 34, 29, 42, 44, 45, 46, 47, 48, 43, 56, 58, 59, 60, 61, 62, 57, 70, 72, 73, 74, 75, 76, 71)])
me_cylinder_002.materials.append(mat_gold_001)
me_cylinder_002.use_remesh_preserve_volume = False
me_cylinder_002.use_remesh_preserve_attributes = False
me_cylinder_002.use_mirror_vertex_groups = False
me_cylinder_002.update()

# ---- objects
ob_cylinder_003 = bpy.data.objects.new('Cylinder.003', me_cylinder_003)
ob_cube_015 = bpy.data.objects.new('Cube.015', me_cube_018)
ob_cube_014 = bpy.data.objects.new('Cube.014', me_cube_017)
ob_cube_013 = bpy.data.objects.new('Cube.013', me_cube_016)
ob_cube_012 = bpy.data.objects.new('Cube.012', me_cube_015)
ob_cube_011 = bpy.data.objects.new('Cube.011', me_cube_014)
ob_cube_004 = bpy.data.objects.new('Cube.004', me_cube_013)
ob_cube_003 = bpy.data.objects.new('Cube.003', me_cube_012)
ob_cube_002 = bpy.data.objects.new('Cube.002', me_cube_011)
ob_cylinder_002 = bpy.data.objects.new('Cylinder.002', me_cylinder_001)
ob_cylinder_001 = bpy.data.objects.new('Cylinder.001', me_cylinder)
ob_cube_010 = bpy.data.objects.new('Cube.010', me_cube_010)
ob_cube_009 = bpy.data.objects.new('Cube.009', me_cube_009)
ob_cube_008 = bpy.data.objects.new('Cube.008', me_cube_008)
ob_cube_007 = bpy.data.objects.new('Cube.007', me_cube_007)
ob_cube_006 = bpy.data.objects.new('Cube.006', me_cube_002)
ob_cube_001 = bpy.data.objects.new('Cube.001', me_cube_001)
ob_cube = bpy.data.objects.new('Cube', me_cube)
ob_cube_005 = bpy.data.objects.new('Cube.005', me_cube_006)
ob_cylinder = bpy.data.objects.new('Cylinder', me_cylinder_002)
ob_lamp = bpy.data.objects.new('Lamp', light_lamp)

# ---- transforms, parenting, visibility, modifiers, constraints
ob_cylinder_003.location = (0.52, -1.6, 2.0)
ob_cylinder_003.rotation_euler = (0.0, 1.571, 0.0)
ob_cylinder_003.scale = (0.4, 0.4, 0.02)
ob_cylinder_003.lineart.crease_threshold = 0.0
ob_cube_015.location = (0.0, -1.6, 1.2)
ob_cube_015.scale = (0.5, 0.5, 1.0)
ob_cube_015.lineart.crease_threshold = 0.0
ob_cube_014.location = (-0.5, -1.1, 1.335)
ob_cube_014.scale = (0.005, 0.005, 1.135)
ob_cube_014.lineart.crease_threshold = 0.0
ob_cube_013.location = (-0.5, -2.1, 1.335)
ob_cube_013.scale = (0.005, 0.005, 1.135)
ob_cube_013.lineart.crease_threshold = 0.0
ob_cube_012.location = (0.5, -2.1, 1.425)
ob_cube_012.scale = (0.005, 0.005, 1.225)
ob_cube_012.lineart.crease_threshold = 0.0
ob_cube_011.location = (0.5, -1.1, 1.425)
ob_cube_011.scale = (0.005, 0.005, 1.225)
ob_cube_011.lineart.crease_threshold = 0.0
ob_cube_004.location = (0.5, -1.6, 2.65)
ob_cube_004.scale = (0.005, 0.505, 0.005)
ob_cube_004.lineart.crease_threshold = 0.0
ob_cube_003.location = (0.0, -2.1, 2.559)
ob_cube_003.rotation_euler = (0.0, -0.1815, 0.0)
ob_cube_003.scale = (0.512, 0.005, 0.005)
ob_cube_003.lineart.crease_threshold = 0.0
ob_cube_002.location = (0.0, -1.1, 2.559)
ob_cube_002.rotation_euler = (0.0, -0.1815, 0.0)
ob_cube_002.scale = (0.512, 0.005, 0.005)
ob_cube_002.lineart.crease_threshold = 0.0
ob_cylinder_002.location = (0.0, -1.6, 2.49)
ob_cylinder_002.scale = (0.1, 0.1, 0.04)
ob_cylinder_002.lineart.crease_threshold = 0.0
ob_cylinder_001.location = (0.0, 0.0, 2.49)
ob_cylinder_001.scale = (0.1, 0.1, 0.04)
ob_cylinder_001.lineart.crease_threshold = 0.0
ob_cube_010.location = (0.0, 0.5, 2.559)
ob_cube_010.rotation_euler = (0.0, -0.1815, 0.0)
ob_cube_010.scale = (0.512, 0.005, 0.005)
ob_cube_010.lineart.crease_threshold = 0.0
ob_cube_009.location = (0.0, -0.5, 2.559)
ob_cube_009.rotation_euler = (0.0, -0.1815, 0.0)
ob_cube_009.scale = (0.512, 0.005, 0.005)
ob_cube_009.lineart.crease_threshold = 0.0
ob_cube_008.location = (0.5, 0.0, 2.65)
ob_cube_008.scale = (0.005, 0.505, 0.005)
ob_cube_008.lineart.crease_threshold = 0.0
ob_cube_007.location = (0.5, 0.5, 1.425)
ob_cube_007.scale = (0.005, 0.005, 1.225)
ob_cube_007.lineart.crease_threshold = 0.0
ob_cube_006.location = (0.5, -0.5, 1.425)
ob_cube_006.scale = (0.005, 0.005, 1.225)
ob_cube_006.lineart.crease_threshold = 0.0
ob_cube_001.location = (-0.5, -0.5, 1.335)
ob_cube_001.scale = (0.005, 0.005, 1.135)
ob_cube_001.lineart.crease_threshold = 0.0
ob_cube.location = (-0.5, 0.5, 1.335)
ob_cube.scale = (0.005, 0.005, 1.135)
ob_cube.lineart.crease_threshold = 0.0
ob_cube_005.location = (0.0, 0.0, 1.2)
ob_cube_005.scale = (0.5, 0.5, 1.0)
ob_cube_005.lineart.crease_threshold = 0.0
ob_cylinder.location = (0.52, 0.0, 2.0)
ob_cylinder.rotation_euler = (0.0, 1.571, 0.0)
ob_cylinder.scale = (0.4, 0.4, 0.02)
ob_cylinder.lineart.crease_threshold = 0.0
ob_lamp.location = (5.195, -6.093, 8.193)
ob_lamp.rotation_euler = (26.11, 0.0, 0.6877)
ob_lamp.lock_rotations_4d = False
ob_lamp.empty_display_type = 'ARROWS'
ob_lamp.color = (0.0, 0.0, 0.0, 0.0)
ob_lamp.lineart.crease_threshold = 0.0

# ---- collection membership
col_collection_1.objects.link(ob_cylinder_003)
col_collection_1.objects.link(ob_cube_015)
col_collection_1.objects.link(ob_cube_014)
col_collection_1.objects.link(ob_cube_013)
col_collection_1.objects.link(ob_cube_012)
col_collection_1.objects.link(ob_cube_011)
col_collection_1.objects.link(ob_cube_004)
col_collection_1.objects.link(ob_cube_003)
col_collection_1.objects.link(ob_cube_002)
col_collection_1.objects.link(ob_cylinder_002)
col_collection_1.objects.link(ob_cylinder_001)
col_collection_1.objects.link(ob_cube_010)
col_collection_1.objects.link(ob_cube_009)
col_collection_1.objects.link(ob_cube_008)
col_collection_1.objects.link(ob_cube_007)
col_collection_1.objects.link(ob_cube_006)
col_collection_1.objects.link(ob_cube_001)
col_collection_1.objects.link(ob_cube)
col_collection_1.objects.link(ob_cube_005)
col_collection_1.objects.link(ob_cylinder)
col_collection_1.objects.link(ob_lamp)

# ---- scene / render settings (as saved in the file)
scene.frame_start = 1; scene.frame_end = 250; scene.frame_set(0)
scene.render.engine = 'CYCLES'
scene.render.resolution_percentage = 50
scene.render.dither_intensity = 0.0
scene.cycles.use_denoising = False
scene.cycles.samples = 144
scene.cycles.sampling_pattern = 'TABULATED_SOBOL'
scene.cycles.light_sampling_threshold = 0.0
scene.cycles.use_adaptive_sampling = False
scene.cycles.use_light_tree = False
scene.cycles.blur_glossy = 0.0
scene.cycles.sample_clamp_indirect = 0.0
scene.view_settings.view_transform = 'Standard'
bpy.context.view_layer.update()

# ---- added for rendering (the .blend has no active camera): camera
cam_auto = bpy.data.cameras.new('AutoCamera')
cam_auto.lens = 50.0
cam_auto.sensor_width = 36.0
cam_auto.clip_end = 1000.0
ob_auto_camera = bpy.data.objects.new('AutoCamera', cam_auto)
scene.collection.objects.link(ob_auto_camera)
ob_auto_camera.location = (3.47167, -4.945, 4.19151)
ob_auto_camera.rotation_euler = (1.09748, -7.21219e-08, 0.694738)
scene.camera = ob_auto_camera
bpy.context.view_layer.update()

